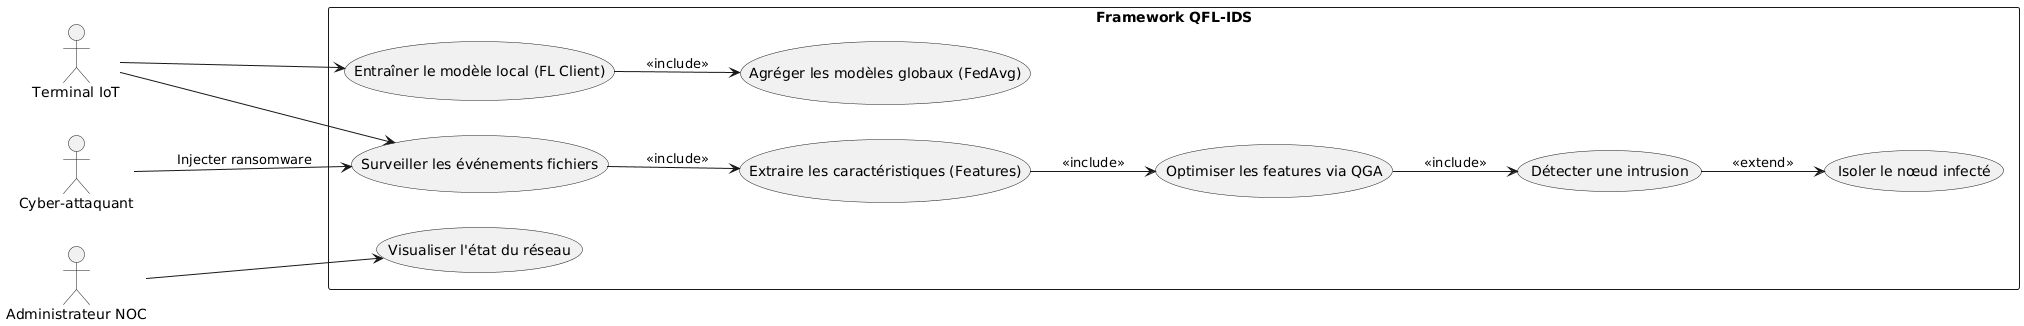

The diagram above was rendered by PlantUML. Its source (embedded in the PNG):
@startuml
left to right direction

actor "Terminal IoT" as IoT
actor "Administrateur NOC" as Admin
actor "Cyber-attaquant" as Attacker

rectangle "Framework QFL-IDS" {

  usecase "Surveiller les événements fichiers" as UC1
  usecase "Extraire les caractéristiques (Features)" as UC2
  usecase "Optimiser les features via QGA" as UC3
  usecase "Entraîner le modèle local (FL Client)" as UC4
  usecase "Agréger les modèles globaux (FedAvg)" as UC5
  usecase "Détecter une intrusion" as UC6
  usecase "Isoler le nœud infecté" as UC7
  usecase "Visualiser l'état du réseau" as UC8
}

IoT --> UC1
IoT --> UC4

UC1 --> UC2 : <<include>>
UC2 --> UC3 : <<include>>
UC3 --> UC6 : <<include>>
UC4 --> UC5 : <<include>>
UC6 --> UC7 : <<extend>>

Admin --> UC8
Attacker --> UC1 : "Injecter ransomware"
@enduml